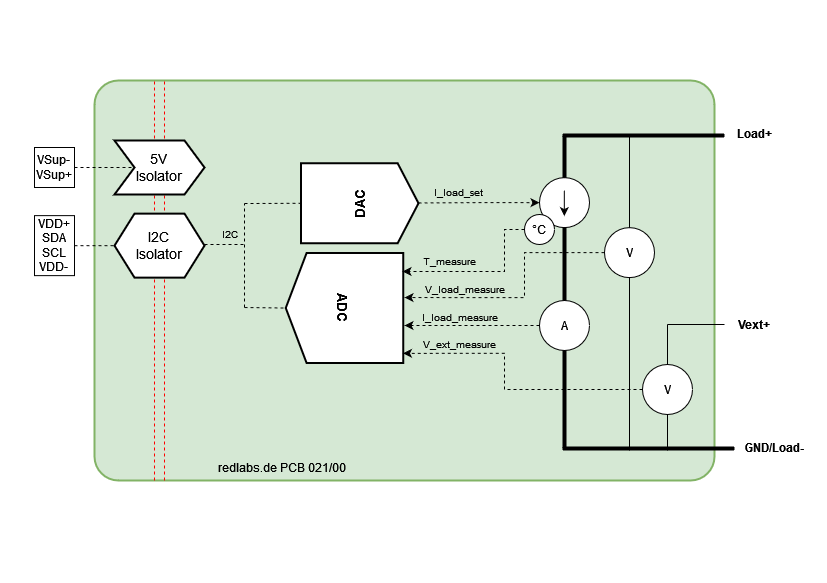

The diagram above was exported from draw.io. Its source (the exported page's mxGraphModel, read from the mxfile embedded in the PNG):
<mxGraphModel dx="2062" dy="1112" grid="1" gridSize="10" guides="1" tooltips="1" connect="1" arrows="1" fold="1" page="1" pageScale="1" pageWidth="827" pageHeight="583" math="0" shadow="0">
  <root>
    <mxCell id="yH8G7moPOm5d-M-FV63g-0" />
    <mxCell id="yH8G7moPOm5d-M-FV63g-1" parent="yH8G7moPOm5d-M-FV63g-0" />
    <mxCell id="yH8G7moPOm5d-M-FV63g-2" value="" style="rounded=1;whiteSpace=wrap;html=1;strokeWidth=2;fillColor=#d5e8d4;strokeColor=#82b366;arcSize=6;" parent="yH8G7moPOm5d-M-FV63g-1" vertex="1">
      <mxGeometry x="94" y="80" width="620" height="400" as="geometry" />
    </mxCell>
    <mxCell id="yH8G7moPOm5d-M-FV63g-3" value="" style="edgeStyle=orthogonalEdgeStyle;rounded=0;orthogonalLoop=1;jettySize=auto;html=1;entryX=0;entryY=0.5;entryDx=0;entryDy=0;dashed=1;" parent="yH8G7moPOm5d-M-FV63g-1" source="yH8G7moPOm5d-M-FV63g-4" target="yH8G7moPOm5d-M-FV63g-40" edge="1">
      <mxGeometry relative="1" as="geometry">
        <mxPoint x="459.25" y="202.79999999999995" as="targetPoint" />
        <Array as="points">
          <mxPoint x="479" y="203" />
        </Array>
      </mxGeometry>
    </mxCell>
    <mxCell id="yH8G7moPOm5d-M-FV63g-4" value="&lt;b style=&quot;font-size: 14px;&quot;&gt;DAC&lt;/b&gt;" style="shape=offPageConnector;whiteSpace=wrap;html=1;rotation=-90;size=0.1774193548387097;strokeWidth=2;fontSize=14;" parent="yH8G7moPOm5d-M-FV63g-1" vertex="1">
      <mxGeometry x="319.25" y="144" width="80" height="117.5" as="geometry" />
    </mxCell>
    <mxCell id="yH8G7moPOm5d-M-FV63g-5" value="&lt;b style=&quot;font-size: 14px;&quot;&gt;ADC&lt;/b&gt;" style="shape=offPageConnector;whiteSpace=wrap;html=1;rotation=90;size=0.1774193548387097;strokeWidth=2;fontSize=14;" parent="yH8G7moPOm5d-M-FV63g-1" vertex="1">
      <mxGeometry x="289" y="248.75" width="110" height="117.5" as="geometry" />
    </mxCell>
    <mxCell id="yH8G7moPOm5d-M-FV63g-6" value="" style="edgeStyle=orthogonalEdgeStyle;rounded=0;orthogonalLoop=1;jettySize=auto;html=1;dashed=1;startArrow=none;exitX=0;exitY=0.5;exitDx=0;exitDy=0;" parent="yH8G7moPOm5d-M-FV63g-1" source="yH8G7moPOm5d-M-FV63g-38" edge="1">
      <mxGeometry relative="1" as="geometry">
        <mxPoint x="404" y="325" as="targetPoint" />
        <Array as="points" />
        <mxPoint x="503.9999999999998" y="324.5" as="sourcePoint" />
      </mxGeometry>
    </mxCell>
    <mxCell id="yH8G7moPOm5d-M-FV63g-7" value="" style="endArrow=none;html=1;strokeWidth=4;" parent="yH8G7moPOm5d-M-FV63g-1" edge="1">
      <mxGeometry width="50" height="50" relative="1" as="geometry">
        <mxPoint x="734" y="448" as="sourcePoint" />
        <mxPoint x="562" y="448" as="targetPoint" />
      </mxGeometry>
    </mxCell>
    <mxCell id="yH8G7moPOm5d-M-FV63g-8" value="" style="endArrow=none;html=1;entryX=0.5;entryY=1;entryDx=0;entryDy=0;strokeWidth=4;" parent="yH8G7moPOm5d-M-FV63g-1" edge="1">
      <mxGeometry width="50" height="50" relative="1" as="geometry">
        <mxPoint x="724" y="135" as="sourcePoint" />
        <mxPoint x="562" y="135" as="targetPoint" />
      </mxGeometry>
    </mxCell>
    <mxCell id="yH8G7moPOm5d-M-FV63g-9" value="" style="endArrow=none;html=1;strokeWidth=4;" parent="yH8G7moPOm5d-M-FV63g-1" edge="1">
      <mxGeometry width="50" height="50" relative="1" as="geometry">
        <mxPoint x="564" y="448" as="sourcePoint" />
        <mxPoint x="564" y="135" as="targetPoint" />
      </mxGeometry>
    </mxCell>
    <mxCell id="yH8G7moPOm5d-M-FV63g-10" value="" style="group" parent="yH8G7moPOm5d-M-FV63g-1" vertex="1" connectable="0">
      <mxGeometry x="604" y="227.13" width="50" height="50" as="geometry" />
    </mxCell>
    <mxCell id="yH8G7moPOm5d-M-FV63g-11" value="V" style="ellipse;whiteSpace=wrap;html=1;aspect=fixed;" parent="yH8G7moPOm5d-M-FV63g-10" vertex="1">
      <mxGeometry width="50" height="50" as="geometry" />
    </mxCell>
    <mxCell id="yH8G7moPOm5d-M-FV63g-12" value="" style="endArrow=none;html=1;strokeWidth=1;exitX=0.5;exitY=0;exitDx=0;exitDy=0;" parent="yH8G7moPOm5d-M-FV63g-1" source="yH8G7moPOm5d-M-FV63g-11" edge="1">
      <mxGeometry width="50" height="50" relative="1" as="geometry">
        <mxPoint x="624" y="226.75" as="sourcePoint" />
        <mxPoint x="629" y="134" as="targetPoint" />
      </mxGeometry>
    </mxCell>
    <mxCell id="yH8G7moPOm5d-M-FV63g-13" value="" style="endArrow=none;html=1;strokeWidth=1;entryX=0.5;entryY=1;entryDx=0;entryDy=0;" parent="yH8G7moPOm5d-M-FV63g-1" target="yH8G7moPOm5d-M-FV63g-11" edge="1">
      <mxGeometry width="50" height="50" relative="1" as="geometry">
        <mxPoint x="629" y="450" as="sourcePoint" />
        <mxPoint x="584" y="214" as="targetPoint" />
      </mxGeometry>
    </mxCell>
    <mxCell id="yH8G7moPOm5d-M-FV63g-14" value="" style="edgeStyle=orthogonalEdgeStyle;rounded=0;orthogonalLoop=1;jettySize=auto;html=1;strokeWidth=1;dashed=1;entryX=0.405;entryY=-0.011;entryDx=0;entryDy=0;entryPerimeter=0;" parent="yH8G7moPOm5d-M-FV63g-1" source="yH8G7moPOm5d-M-FV63g-11" target="yH8G7moPOm5d-M-FV63g-5" edge="1">
      <mxGeometry relative="1" as="geometry">
        <mxPoint x="404" y="280" as="targetPoint" />
        <Array as="points">
          <mxPoint x="524" y="252" />
          <mxPoint x="524" y="297" />
        </Array>
      </mxGeometry>
    </mxCell>
    <mxCell id="yH8G7moPOm5d-M-FV63g-15" value="" style="edgeStyle=orthogonalEdgeStyle;rounded=0;orthogonalLoop=1;jettySize=auto;html=1;dashed=1;strokeWidth=1;exitX=0;exitY=0.5;exitDx=0;exitDy=0;entryX=0.912;entryY=0.002;entryDx=0;entryDy=0;entryPerimeter=0;" parent="yH8G7moPOm5d-M-FV63g-1" source="yH8G7moPOm5d-M-FV63g-19" target="yH8G7moPOm5d-M-FV63g-5" edge="1">
      <mxGeometry relative="1" as="geometry">
        <mxPoint x="404" y="314" as="targetPoint" />
        <Array as="points">
          <mxPoint x="504" y="389" />
          <mxPoint x="504" y="353" />
        </Array>
      </mxGeometry>
    </mxCell>
    <mxCell id="yH8G7moPOm5d-M-FV63g-16" value="" style="endArrow=none;html=1;strokeWidth=1;" parent="yH8G7moPOm5d-M-FV63g-1" edge="1">
      <mxGeometry width="50" height="50" relative="1" as="geometry">
        <mxPoint x="724" y="324" as="sourcePoint" />
        <mxPoint x="667" y="324" as="targetPoint" />
      </mxGeometry>
    </mxCell>
    <mxCell id="yH8G7moPOm5d-M-FV63g-17" value="" style="group" parent="yH8G7moPOm5d-M-FV63g-1" vertex="1" connectable="0">
      <mxGeometry x="641" y="364" width="50" height="50" as="geometry" />
    </mxCell>
    <mxCell id="yH8G7moPOm5d-M-FV63g-18" value="" style="endArrow=none;html=1;strokeWidth=1;" parent="yH8G7moPOm5d-M-FV63g-17" edge="1">
      <mxGeometry width="50" height="50" relative="1" as="geometry">
        <mxPoint x="26" y="86" as="sourcePoint" />
        <mxPoint x="26" y="-40" as="targetPoint" />
      </mxGeometry>
    </mxCell>
    <mxCell id="yH8G7moPOm5d-M-FV63g-19" value="V" style="ellipse;whiteSpace=wrap;html=1;aspect=fixed;" parent="yH8G7moPOm5d-M-FV63g-17" vertex="1">
      <mxGeometry x="1" width="50" height="50" as="geometry" />
    </mxCell>
    <mxCell id="yH8G7moPOm5d-M-FV63g-20" value="Load+" style="text;html=1;strokeColor=none;fillColor=none;align=center;verticalAlign=middle;whiteSpace=wrap;rounded=0;fontStyle=1" parent="yH8G7moPOm5d-M-FV63g-1" vertex="1">
      <mxGeometry x="734" y="123" width="40" height="20" as="geometry" />
    </mxCell>
    <mxCell id="yH8G7moPOm5d-M-FV63g-21" value="GND/Load-" style="text;html=1;strokeColor=none;fillColor=none;align=center;verticalAlign=middle;whiteSpace=wrap;rounded=0;fontStyle=1" parent="yH8G7moPOm5d-M-FV63g-1" vertex="1">
      <mxGeometry x="754" y="437" width="40" height="20" as="geometry" />
    </mxCell>
    <mxCell id="yH8G7moPOm5d-M-FV63g-22" value="Vext+" style="text;html=1;strokeColor=none;fillColor=none;align=center;verticalAlign=middle;whiteSpace=wrap;rounded=0;fontStyle=1" parent="yH8G7moPOm5d-M-FV63g-1" vertex="1">
      <mxGeometry x="734" y="314" width="40" height="20" as="geometry" />
    </mxCell>
    <mxCell id="yH8G7moPOm5d-M-FV63g-23" value="" style="edgeStyle=orthogonalEdgeStyle;rounded=0;orthogonalLoop=1;jettySize=auto;html=1;strokeWidth=1;dashed=1;exitX=0;exitY=0.5;exitDx=0;exitDy=0;entryX=0.168;entryY=0.006;entryDx=0;entryDy=0;entryPerimeter=0;" parent="yH8G7moPOm5d-M-FV63g-1" source="yH8G7moPOm5d-M-FV63g-43" target="yH8G7moPOm5d-M-FV63g-5" edge="1">
      <mxGeometry relative="1" as="geometry">
        <mxPoint x="339" y="115.90999999999997" as="targetPoint" />
        <mxPoint x="539.0000392245206" y="93.99571428571437" as="sourcePoint" />
        <Array as="points">
          <mxPoint x="504" y="229" />
          <mxPoint x="504" y="271" />
        </Array>
      </mxGeometry>
    </mxCell>
    <mxCell id="yH8G7moPOm5d-M-FV63g-24" value="" style="endArrow=none;dashed=1;html=1;shadow=0;strokeWidth=1;entryX=0.5;entryY=1;entryDx=0;entryDy=0;" parent="yH8G7moPOm5d-M-FV63g-1" target="yH8G7moPOm5d-M-FV63g-5" edge="1">
      <mxGeometry width="50" height="50" relative="1" as="geometry">
        <mxPoint x="244" y="307" as="sourcePoint" />
        <mxPoint x="214" y="264" as="targetPoint" />
      </mxGeometry>
    </mxCell>
    <mxCell id="yH8G7moPOm5d-M-FV63g-25" value="" style="endArrow=none;dashed=1;html=1;shadow=0;strokeWidth=1;entryX=0.5;entryY=0;entryDx=0;entryDy=0;" parent="yH8G7moPOm5d-M-FV63g-1" target="yH8G7moPOm5d-M-FV63g-4" edge="1">
      <mxGeometry width="50" height="50" relative="1" as="geometry">
        <mxPoint x="244" y="203" as="sourcePoint" />
        <mxPoint x="244" y="184" as="targetPoint" />
      </mxGeometry>
    </mxCell>
    <mxCell id="yH8G7moPOm5d-M-FV63g-26" value="" style="endArrow=none;dashed=1;html=1;shadow=0;strokeWidth=1;" parent="yH8G7moPOm5d-M-FV63g-1" edge="1">
      <mxGeometry width="50" height="50" relative="1" as="geometry">
        <mxPoint x="244" y="307" as="sourcePoint" />
        <mxPoint x="244" y="203" as="targetPoint" />
      </mxGeometry>
    </mxCell>
    <mxCell id="yH8G7moPOm5d-M-FV63g-27" value="" style="endArrow=none;dashed=1;html=1;shadow=0;strokeWidth=1;" parent="yH8G7moPOm5d-M-FV63g-1" edge="1">
      <mxGeometry width="50" height="50" relative="1" as="geometry">
        <mxPoint x="204" y="244" as="sourcePoint" />
        <mxPoint x="244" y="244" as="targetPoint" />
      </mxGeometry>
    </mxCell>
    <mxCell id="yH8G7moPOm5d-M-FV63g-28" value="" style="endArrow=none;dashed=1;html=1;shadow=0;strokeColor=#FF0000;strokeWidth=1;" parent="yH8G7moPOm5d-M-FV63g-1" edge="1">
      <mxGeometry width="50" height="50" relative="1" as="geometry">
        <mxPoint x="164" y="480" as="sourcePoint" />
        <mxPoint x="164" y="80" as="targetPoint" />
      </mxGeometry>
    </mxCell>
    <mxCell id="yH8G7moPOm5d-M-FV63g-29" value="&lt;div&gt;VDD+&lt;br&gt;&lt;/div&gt;&lt;div&gt;SDA&lt;/div&gt;&lt;div&gt;SCL&lt;/div&gt;&lt;div&gt;VDD-&lt;br&gt;&lt;/div&gt;" style="text;html=1;fillColor=none;align=center;verticalAlign=middle;whiteSpace=wrap;rounded=0;strokeColor=#000000;" parent="yH8G7moPOm5d-M-FV63g-1" vertex="1">
      <mxGeometry x="34" y="215.13" width="40" height="60" as="geometry" />
    </mxCell>
    <mxCell id="yH8G7moPOm5d-M-FV63g-30" value="&lt;div&gt;VSup-&lt;/div&gt;&lt;div&gt;VSup+&lt;br&gt;&lt;/div&gt;" style="text;html=1;fillColor=none;align=center;verticalAlign=middle;whiteSpace=wrap;rounded=0;strokeColor=#000000;" parent="yH8G7moPOm5d-M-FV63g-1" vertex="1">
      <mxGeometry x="34" y="147" width="40" height="40" as="geometry" />
    </mxCell>
    <mxCell id="yH8G7moPOm5d-M-FV63g-31" value="redlabs.de PCB 021/00" style="text;html=1;strokeColor=none;fillColor=none;align=center;verticalAlign=middle;whiteSpace=wrap;rounded=0;" parent="yH8G7moPOm5d-M-FV63g-1" vertex="1">
      <mxGeometry x="194" y="457" width="176" height="20" as="geometry" />
    </mxCell>
    <mxCell id="yH8G7moPOm5d-M-FV63g-32" value="" style="endArrow=none;dashed=1;html=1;shadow=0;strokeWidth=1;entryX=0;entryY=0.5;entryDx=0;entryDy=0;exitX=1;exitY=0.5;exitDx=0;exitDy=0;" parent="yH8G7moPOm5d-M-FV63g-1" source="yH8G7moPOm5d-M-FV63g-29" target="yH8G7moPOm5d-M-FV63g-35" edge="1">
      <mxGeometry width="50" height="50" relative="1" as="geometry">
        <mxPoint x="24" y="370" as="sourcePoint" />
        <mxPoint x="74" y="320" as="targetPoint" />
      </mxGeometry>
    </mxCell>
    <mxCell id="yH8G7moPOm5d-M-FV63g-33" value="" style="endArrow=none;dashed=1;html=1;shadow=0;strokeColor=#000000;strokeWidth=1;fontColor=#000000;entryX=0;entryY=0.5;entryDx=0;entryDy=0;exitX=1;exitY=0.5;exitDx=0;exitDy=0;" parent="yH8G7moPOm5d-M-FV63g-1" source="yH8G7moPOm5d-M-FV63g-30" target="yH8G7moPOm5d-M-FV63g-36" edge="1">
      <mxGeometry width="50" height="50" relative="1" as="geometry">
        <mxPoint x="24" y="390" as="sourcePoint" />
        <mxPoint x="74" y="340" as="targetPoint" />
      </mxGeometry>
    </mxCell>
    <mxCell id="yH8G7moPOm5d-M-FV63g-34" value="" style="endArrow=none;dashed=1;html=1;shadow=0;strokeColor=#FF0000;strokeWidth=1;" parent="yH8G7moPOm5d-M-FV63g-1" edge="1">
      <mxGeometry width="50" height="50" relative="1" as="geometry">
        <mxPoint x="154" y="480" as="sourcePoint" />
        <mxPoint x="154" y="80" as="targetPoint" />
      </mxGeometry>
    </mxCell>
    <mxCell id="yH8G7moPOm5d-M-FV63g-35" value="&lt;div style=&quot;font-size: 14px;&quot;&gt;I2C&lt;/div&gt;&lt;div style=&quot;font-size: 14px;&quot;&gt;Isolator&lt;br style=&quot;font-size: 14px;&quot;&gt;&lt;/div&gt;" style="shape=hexagon;perimeter=hexagonPerimeter2;whiteSpace=wrap;html=1;fixedSize=1;strokeWidth=2;size=20;fontSize=14;" parent="yH8G7moPOm5d-M-FV63g-1" vertex="1">
      <mxGeometry x="114" y="213.13" width="90" height="64" as="geometry" />
    </mxCell>
    <mxCell id="yH8G7moPOm5d-M-FV63g-36" value="&lt;div style=&quot;font-size: 14px;&quot;&gt;5V &lt;br style=&quot;font-size: 14px;&quot;&gt;&lt;/div&gt;&lt;div style=&quot;font-size: 14px;&quot;&gt;Isolator&lt;br style=&quot;font-size: 14px;&quot;&gt;&lt;/div&gt;" style="shape=step;perimeter=stepPerimeter;whiteSpace=wrap;html=1;fixedSize=1;strokeWidth=2;size=20;fontSize=14;" parent="yH8G7moPOm5d-M-FV63g-1" vertex="1">
      <mxGeometry x="114" y="140" width="90" height="54" as="geometry" />
    </mxCell>
    <mxCell id="yH8G7moPOm5d-M-FV63g-37" value="" style="group" parent="yH8G7moPOm5d-M-FV63g-1" vertex="1" connectable="0">
      <mxGeometry x="539" y="300" width="50" height="50" as="geometry" />
    </mxCell>
    <mxCell id="yH8G7moPOm5d-M-FV63g-38" value="A" style="ellipse;whiteSpace=wrap;html=1;aspect=fixed;" parent="yH8G7moPOm5d-M-FV63g-37" vertex="1">
      <mxGeometry width="50" height="50" as="geometry" />
    </mxCell>
    <mxCell id="yH8G7moPOm5d-M-FV63g-39" value="" style="group" parent="yH8G7moPOm5d-M-FV63g-1" vertex="1" connectable="0">
      <mxGeometry x="539" y="177.13" width="50" height="66.87" as="geometry" />
    </mxCell>
    <mxCell id="yH8G7moPOm5d-M-FV63g-40" value="" style="ellipse;whiteSpace=wrap;html=1;aspect=fixed;" parent="yH8G7moPOm5d-M-FV63g-39" vertex="1">
      <mxGeometry width="50" height="50" as="geometry" />
    </mxCell>
    <mxCell id="yH8G7moPOm5d-M-FV63g-41" value="" style="endArrow=classic;html=1;" parent="yH8G7moPOm5d-M-FV63g-39" edge="1">
      <mxGeometry width="50" height="50" relative="1" as="geometry">
        <mxPoint x="24.818750000000023" y="12.8125" as="sourcePoint" />
        <mxPoint x="24.818750000000023" y="38.4375" as="targetPoint" />
      </mxGeometry>
    </mxCell>
    <mxCell id="yH8G7moPOm5d-M-FV63g-42" value="" style="group" parent="yH8G7moPOm5d-M-FV63g-39" vertex="1" connectable="0">
      <mxGeometry x="-15" y="36.870000000000005" width="30" height="30" as="geometry" />
    </mxCell>
    <mxCell id="yH8G7moPOm5d-M-FV63g-43" value="°C" style="ellipse;whiteSpace=wrap;html=1;aspect=fixed;" parent="yH8G7moPOm5d-M-FV63g-42" vertex="1">
      <mxGeometry width="30" height="30" as="geometry" />
    </mxCell>
    <mxCell id="5QPLeQVSMW-5b_KBW8ik-5" value="V_ext_measure" style="text;html=1;align=center;verticalAlign=middle;resizable=0;points=[];autosize=1;strokeColor=none;fillColor=none;fontSize=10;fontColor=default;labelBorderColor=none;labelBackgroundColor=none;" parent="yH8G7moPOm5d-M-FV63g-1" vertex="1">
      <mxGeometry x="414" y="334" width="90" height="20" as="geometry" />
    </mxCell>
    <mxCell id="5QPLeQVSMW-5b_KBW8ik-9" value="I_load_measure" style="text;html=1;align=center;verticalAlign=middle;resizable=0;points=[];autosize=1;strokeColor=none;fillColor=none;fontSize=10;fontColor=default;labelBorderColor=none;labelBackgroundColor=none;" parent="yH8G7moPOm5d-M-FV63g-1" vertex="1">
      <mxGeometry x="414" y="306.5" width="90" height="20" as="geometry" />
    </mxCell>
    <mxCell id="5QPLeQVSMW-5b_KBW8ik-10" value="V_load_measure" style="text;html=1;align=center;verticalAlign=middle;resizable=0;points=[];autosize=1;strokeColor=none;fillColor=none;fontSize=10;fontColor=default;labelBorderColor=none;labelBackgroundColor=none;" parent="yH8G7moPOm5d-M-FV63g-1" vertex="1">
      <mxGeometry x="414" y="279.13" width="100" height="20" as="geometry" />
    </mxCell>
    <mxCell id="5QPLeQVSMW-5b_KBW8ik-11" value="I_load_set" style="text;html=1;align=center;verticalAlign=middle;resizable=0;points=[];autosize=1;strokeColor=none;fillColor=none;fontSize=10;fontColor=default;labelBorderColor=none;labelBackgroundColor=none;" parent="yH8G7moPOm5d-M-FV63g-1" vertex="1">
      <mxGeometry x="428" y="182.13" width="60" height="20" as="geometry" />
    </mxCell>
    <mxCell id="5QPLeQVSMW-5b_KBW8ik-12" value="T_measure" style="text;html=1;align=center;verticalAlign=middle;resizable=0;points=[];autosize=1;strokeColor=none;fillColor=none;fontSize=10;fontColor=default;labelBorderColor=none;labelBackgroundColor=none;" parent="yH8G7moPOm5d-M-FV63g-1" vertex="1">
      <mxGeometry x="414" y="251.13" width="70" height="20" as="geometry" />
    </mxCell>
    <mxCell id="5QPLeQVSMW-5b_KBW8ik-13" value="I2C" style="text;html=1;align=center;verticalAlign=middle;resizable=0;points=[];autosize=1;strokeColor=none;fillColor=none;fontSize=10;fontColor=default;labelBorderColor=none;labelBackgroundColor=none;" parent="yH8G7moPOm5d-M-FV63g-1" vertex="1">
      <mxGeometry x="214" y="224" width="30" height="20" as="geometry" />
    </mxCell>
  </root>
</mxGraphModel>